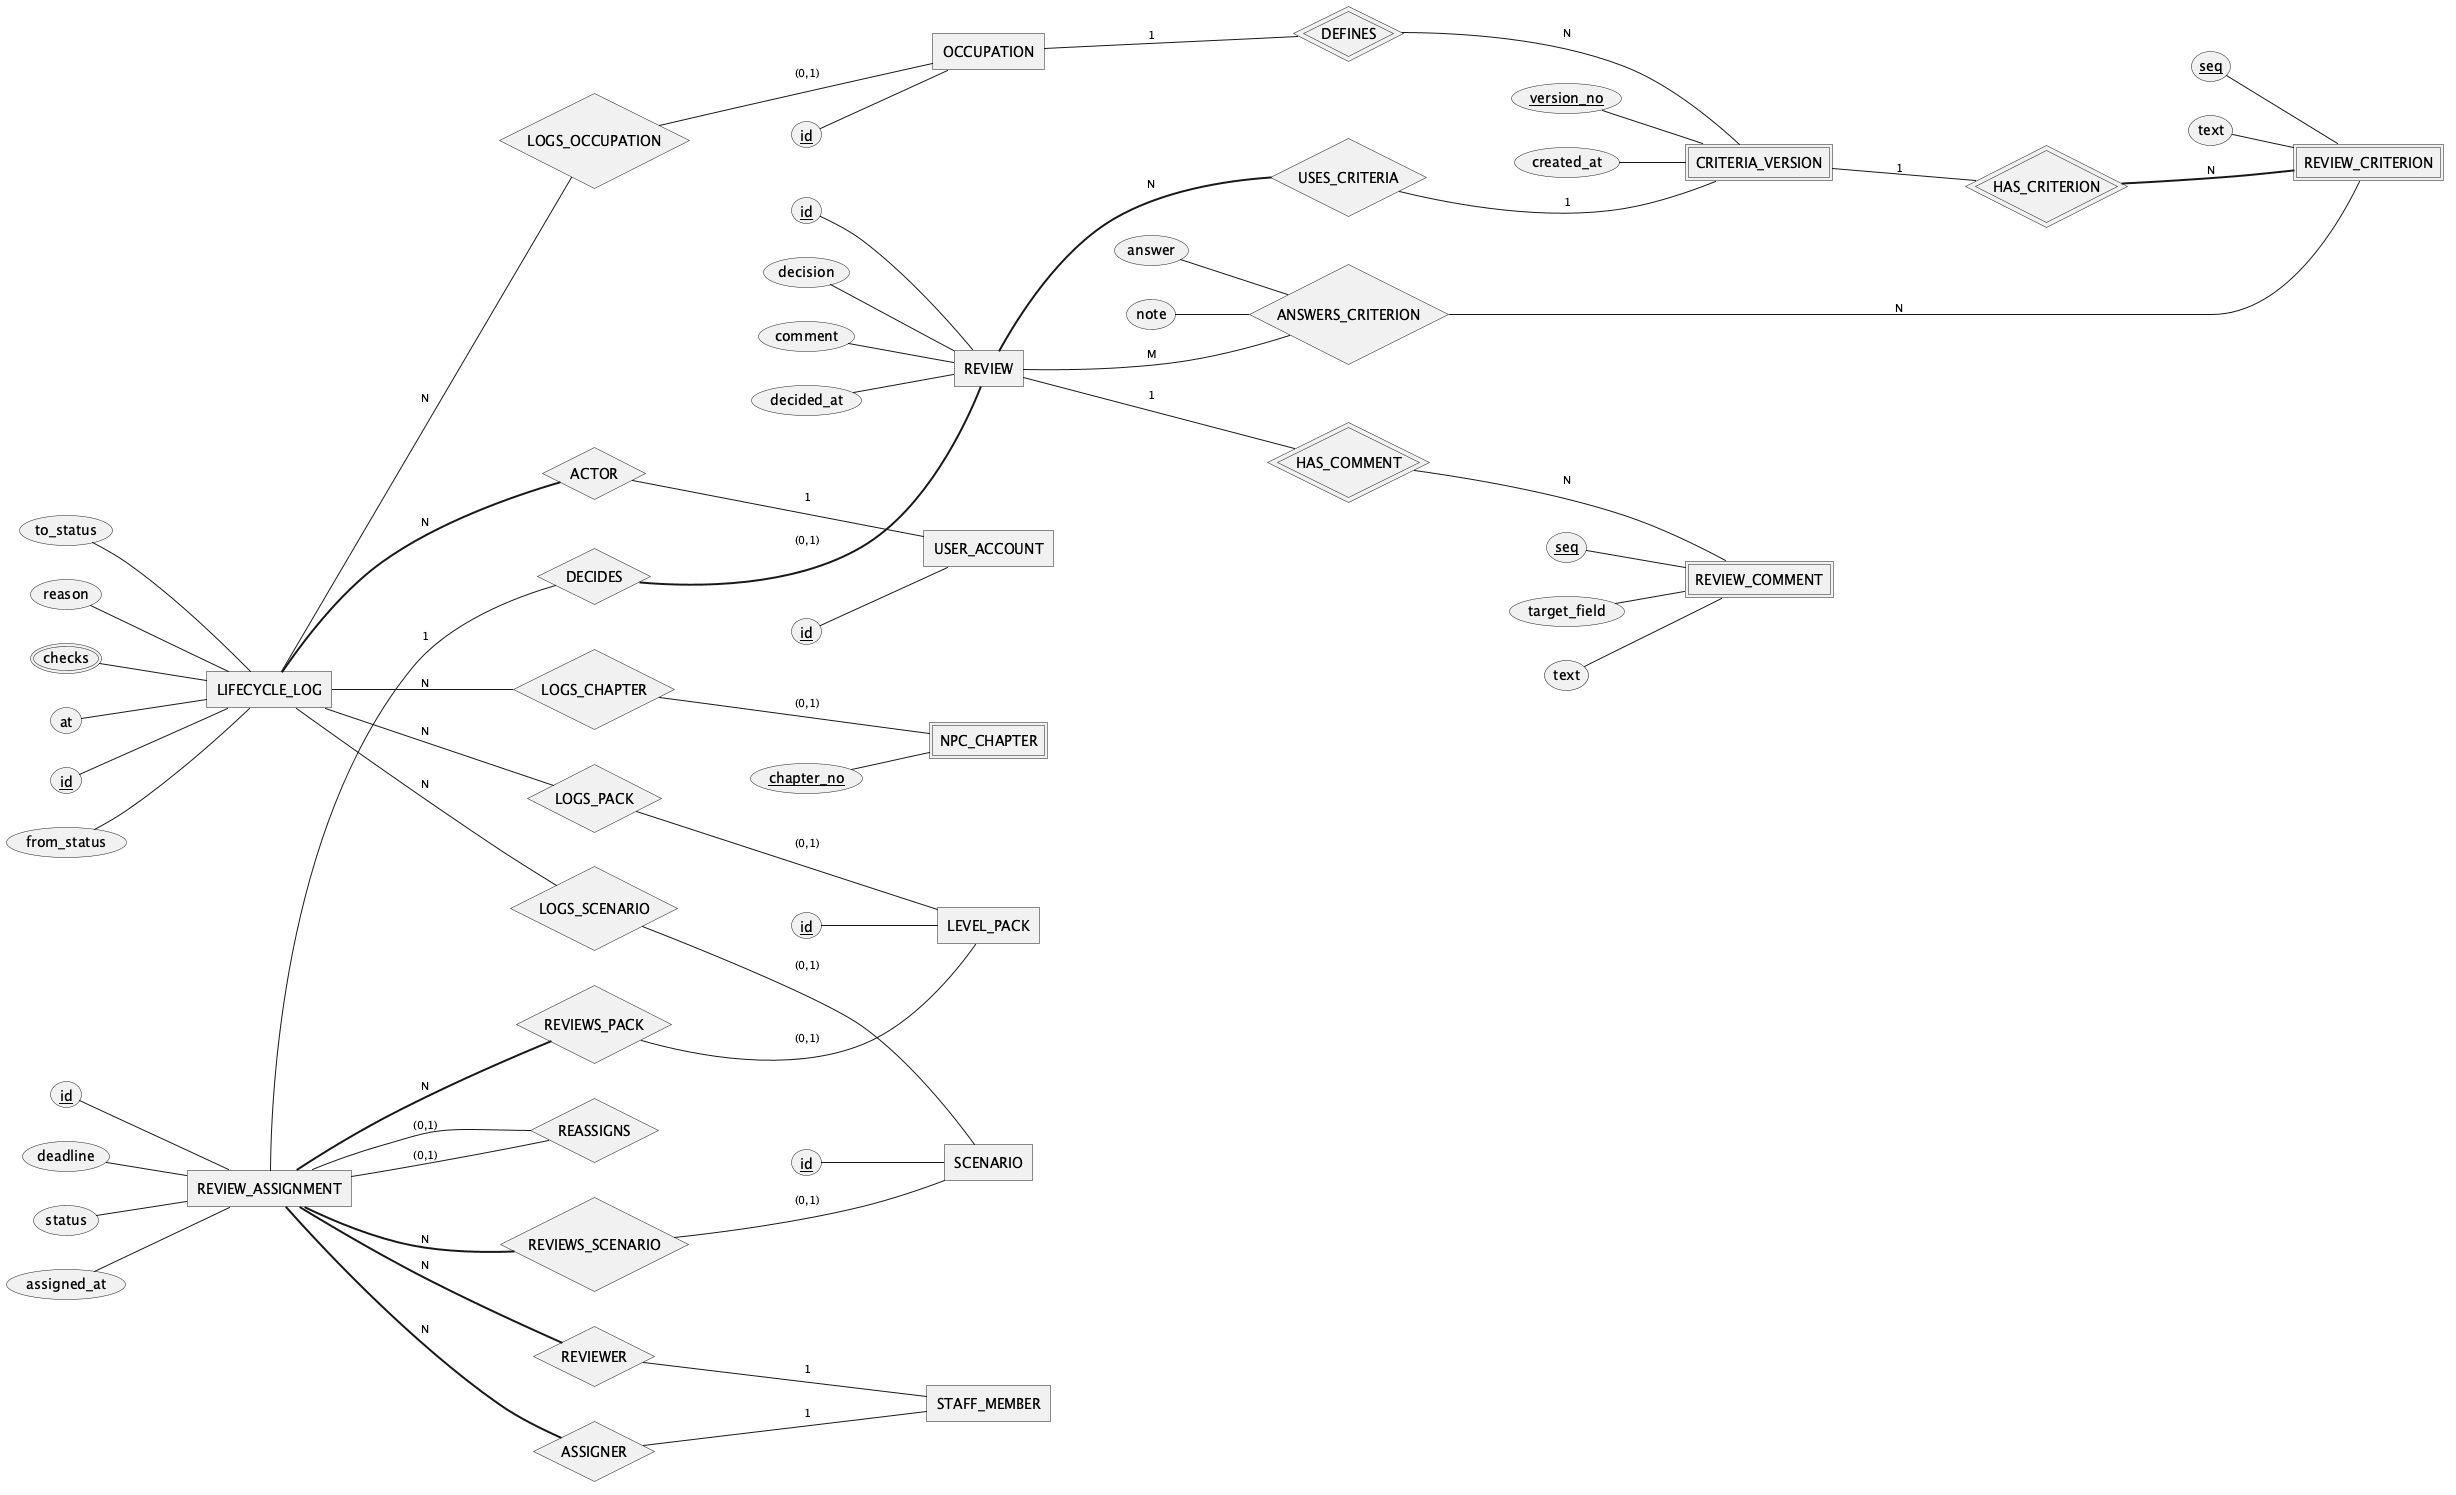

The diagram above was rendered by PlantUML. Its source (embedded in the PNG):
@startchen ERD-04b_ReviewAndLifecycle
' Borrowed, key only: STAFF_MEMBER (ERD-01a), USER_ACCOUNT (ERD-01a), OCCUPATION (ERD-02a), SCENARIO (ERD-03a), LEVEL_PACK (ERD-03b), NPC_CHAPTER (ERD-05b)
left to right direction
' GENERATED by reports/master/design/compact/gen_erd.py from plantuml/erd/ERD_JobQuest_Chen.puml.
' Do not edit this file: edit ERD_JobQuest_Chen.puml (or VIEWS in the script) and rerun the script.
' Sections: F. AI drafting, review, presentation, play-test, release
' Notation: <<weak>> double rectangle · <<identifying>> double diamond · <<key>> key (partial on weak)
'   <<derived>> dashed oval · <<multi>> double oval · { } composite · =N= total participation
'   Label next to an entity = that entity's cardinality in the relationship.
' [CAM] research still 'can chot' or draft (07 A28) · [VANG] research 'da chot', no D-ID yet

' ═══ Entities ═══
entity CRITERIA_VERSION <<weak>> {
  version_no <<key>>
  created_at
}
entity REVIEW_CRITERION <<weak>> {
  seq <<key>>
  text
}
entity REVIEW_ASSIGNMENT {
  id <<key>>
  deadline
  status
  assigned_at
}
entity REVIEW {
  id <<key>>
  decision
  comment
  decided_at
}
entity REVIEW_COMMENT <<weak>> {
  seq <<key>>
  target_field
  text
}
entity LIFECYCLE_LOG {
  id <<key>>
  from_status
  to_status
  reason
  checks <<multi>>
  at
}

' ═══ Relationships ═══
relationship DEFINES <<identifying>> {
}
relationship HAS_CRITERION <<identifying>> {
}
relationship REVIEWS_SCENARIO {
}
relationship REVIEWS_PACK {
}
relationship REVIEWER {
}
relationship ASSIGNER {
}
relationship REASSIGNS {
}
relationship DECIDES {
}
relationship USES_CRITERIA {
}
relationship ANSWERS_CRITERION {
  answer
  note
}
relationship HAS_COMMENT <<identifying>> {
}
relationship LOGS_SCENARIO {
}
relationship LOGS_PACK {
}
relationship LOGS_OCCUPATION {
}
relationship LOGS_CHAPTER {
}
relationship ACTOR {
}

' ═══ Borrowed from other views (key attributes only) ═══
' home: ERD-01a
entity STAFF_MEMBER {
}
' home: ERD-01a
entity USER_ACCOUNT {
  id <<key>>
}
' home: ERD-02a
entity OCCUPATION {
  id <<key>>
}
' home: ERD-03a
entity SCENARIO {
  id <<key>>
}
' home: ERD-03b
entity LEVEL_PACK {
  id <<key>>
}
' home: ERD-05b
entity NPC_CHAPTER <<weak>> {
  chapter_no <<key>>
}

' ═══ Links ═══
OCCUPATION -1- DEFINES
DEFINES -N- CRITERIA_VERSION
CRITERIA_VERSION -1- HAS_CRITERION
HAS_CRITERION =N= REVIEW_CRITERION
REVIEW_ASSIGNMENT =N= REVIEWS_SCENARIO
REVIEWS_SCENARIO -(0,1)- SCENARIO
REVIEW_ASSIGNMENT =N= REVIEWS_PACK
REVIEWS_PACK -(0,1)- LEVEL_PACK
REVIEW_ASSIGNMENT =N= REVIEWER
REVIEWER -1- STAFF_MEMBER
REVIEW_ASSIGNMENT =N= ASSIGNER
ASSIGNER -1- STAFF_MEMBER
REVIEW_ASSIGNMENT -(0,1)- REASSIGNS
REASSIGNS -(0,1)- REVIEW_ASSIGNMENT
REVIEW_ASSIGNMENT -1- DECIDES
DECIDES =(0,1)= REVIEW
REVIEW =N= USES_CRITERIA
USES_CRITERIA -1- CRITERIA_VERSION
REVIEW -M- ANSWERS_CRITERION
ANSWERS_CRITERION -N- REVIEW_CRITERION
REVIEW -1- HAS_COMMENT
HAS_COMMENT -N- REVIEW_COMMENT
LIFECYCLE_LOG -N- LOGS_SCENARIO
LOGS_SCENARIO -(0,1)- SCENARIO
LIFECYCLE_LOG -N- LOGS_PACK
LOGS_PACK -(0,1)- LEVEL_PACK
LIFECYCLE_LOG -N- LOGS_OCCUPATION
LOGS_OCCUPATION -(0,1)- OCCUPATION
LIFECYCLE_LOG -N- LOGS_CHAPTER
LOGS_CHAPTER -(0,1)- NPC_CHAPTER
LIFECYCLE_LOG =N= ACTOR
ACTOR -1- USER_ACCOUNT

@endchen